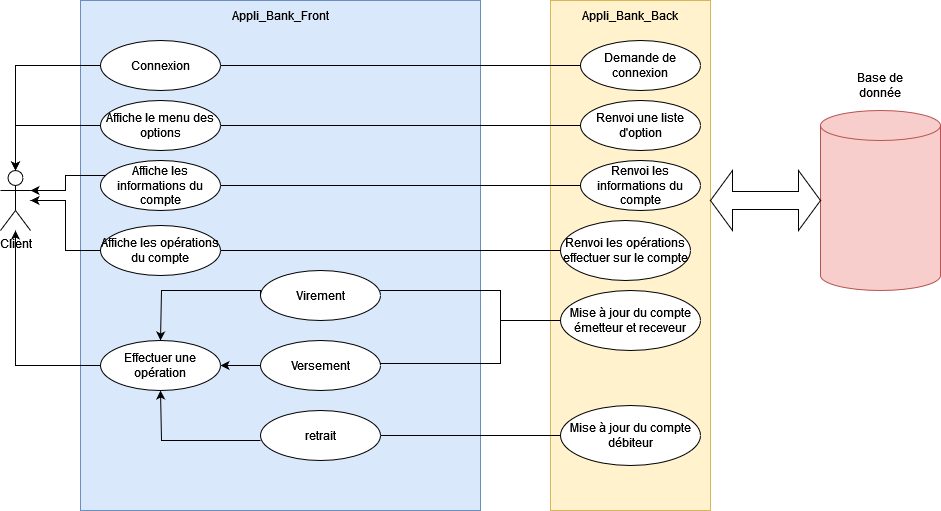

The diagram above was exported from draw.io. Its source (the exported page's mxGraphModel, read from the mxfile embedded in the PNG):
<mxGraphModel dx="787" dy="420" grid="1" gridSize="10" guides="1" tooltips="1" connect="1" arrows="1" fold="1" page="1" pageScale="1" pageWidth="827" pageHeight="1169" math="0" shadow="0">
  <root>
    <mxCell id="0" />
    <mxCell id="1" parent="0" />
    <mxCell id="xNWHvn1gwaUhMMkQVwpX-2" value="" style="rounded=0;whiteSpace=wrap;html=1;direction=south;fillColor=#dae8fc;strokeColor=#6c8ebf;" vertex="1" parent="1">
      <mxGeometry x="120" y="10" width="400" height="510" as="geometry" />
    </mxCell>
    <mxCell id="xNWHvn1gwaUhMMkQVwpX-3" value="" style="rounded=0;whiteSpace=wrap;html=1;fillColor=#fff2cc;strokeColor=#d6b656;direction=south;" vertex="1" parent="1">
      <mxGeometry x="590" y="10" width="160" height="510" as="geometry" />
    </mxCell>
    <mxCell id="xNWHvn1gwaUhMMkQVwpX-4" value="Client" style="shape=umlActor;verticalLabelPosition=bottom;verticalAlign=top;html=1;outlineConnect=0;" vertex="1" parent="1">
      <mxGeometry x="40" y="180" width="30" height="60" as="geometry" />
    </mxCell>
    <mxCell id="xNWHvn1gwaUhMMkQVwpX-5" value="Appli_Bank_Front" style="text;html=1;strokeColor=none;fillColor=none;align=center;verticalAlign=middle;whiteSpace=wrap;rounded=0;" vertex="1" parent="1">
      <mxGeometry x="290" y="10" width="60" height="30" as="geometry" />
    </mxCell>
    <mxCell id="xNWHvn1gwaUhMMkQVwpX-6" value="Appli_Bank_Back" style="text;html=1;strokeColor=none;fillColor=none;align=center;verticalAlign=middle;whiteSpace=wrap;rounded=0;" vertex="1" parent="1">
      <mxGeometry x="640" y="10" width="60" height="30" as="geometry" />
    </mxCell>
    <mxCell id="xNWHvn1gwaUhMMkQVwpX-8" value="" style="shape=cylinder3;whiteSpace=wrap;html=1;boundedLbl=1;backgroundOutline=1;size=15;fillColor=#f8cecc;strokeColor=#b85450;" vertex="1" parent="1">
      <mxGeometry x="860" y="120" width="120" height="180" as="geometry" />
    </mxCell>
    <mxCell id="xNWHvn1gwaUhMMkQVwpX-9" value="Base de donnée" style="text;html=1;strokeColor=none;fillColor=none;align=center;verticalAlign=middle;whiteSpace=wrap;rounded=0;" vertex="1" parent="1">
      <mxGeometry x="890" y="80" width="60" height="30" as="geometry" />
    </mxCell>
    <mxCell id="xNWHvn1gwaUhMMkQVwpX-16" value="Connexion" style="ellipse;whiteSpace=wrap;html=1;" vertex="1" parent="1">
      <mxGeometry x="140" y="50" width="120" height="50" as="geometry" />
    </mxCell>
    <mxCell id="xNWHvn1gwaUhMMkQVwpX-17" value="Demande de connexion" style="ellipse;whiteSpace=wrap;html=1;" vertex="1" parent="1">
      <mxGeometry x="620" y="50" width="120" height="50" as="geometry" />
    </mxCell>
    <mxCell id="xNWHvn1gwaUhMMkQVwpX-20" value="" style="line;strokeWidth=1;fillColor=none;align=left;verticalAlign=middle;spacingTop=-1;spacingLeft=3;spacingRight=3;rotatable=0;labelPosition=right;points=[];portConstraint=eastwest;strokeColor=inherit;" vertex="1" parent="1">
      <mxGeometry x="260" y="71" width="360" height="8" as="geometry" />
    </mxCell>
    <mxCell id="xNWHvn1gwaUhMMkQVwpX-21" value="Renvoi une liste d'option" style="ellipse;whiteSpace=wrap;html=1;" vertex="1" parent="1">
      <mxGeometry x="620" y="110" width="120" height="50" as="geometry" />
    </mxCell>
    <mxCell id="xNWHvn1gwaUhMMkQVwpX-22" value="Affiche le menu des options" style="ellipse;whiteSpace=wrap;html=1;" vertex="1" parent="1">
      <mxGeometry x="140" y="110" width="120" height="50" as="geometry" />
    </mxCell>
    <mxCell id="xNWHvn1gwaUhMMkQVwpX-23" value="" style="line;strokeWidth=1;fillColor=none;align=left;verticalAlign=middle;spacingTop=-1;spacingLeft=3;spacingRight=3;rotatable=0;labelPosition=right;points=[];portConstraint=eastwest;strokeColor=inherit;" vertex="1" parent="1">
      <mxGeometry x="260" y="131" width="360" height="8" as="geometry" />
    </mxCell>
    <mxCell id="xNWHvn1gwaUhMMkQVwpX-25" value="Affiche les informations du compte" style="ellipse;whiteSpace=wrap;html=1;" vertex="1" parent="1">
      <mxGeometry x="140" y="170" width="120" height="50" as="geometry" />
    </mxCell>
    <mxCell id="xNWHvn1gwaUhMMkQVwpX-26" value="Renvoi les informations du compte " style="ellipse;whiteSpace=wrap;html=1;" vertex="1" parent="1">
      <mxGeometry x="620" y="170" width="120" height="50" as="geometry" />
    </mxCell>
    <mxCell id="xNWHvn1gwaUhMMkQVwpX-27" value="" style="line;strokeWidth=1;fillColor=none;align=left;verticalAlign=middle;spacingTop=-1;spacingLeft=3;spacingRight=3;rotatable=0;labelPosition=right;points=[];portConstraint=eastwest;strokeColor=inherit;" vertex="1" parent="1">
      <mxGeometry x="260" y="191" width="360" height="8" as="geometry" />
    </mxCell>
    <mxCell id="xNWHvn1gwaUhMMkQVwpX-28" value="Affiche les opérations du compte" style="ellipse;whiteSpace=wrap;html=1;" vertex="1" parent="1">
      <mxGeometry x="140" y="235" width="120" height="50" as="geometry" />
    </mxCell>
    <mxCell id="xNWHvn1gwaUhMMkQVwpX-29" value="Renvoi les opérations effectuer sur le compte" style="ellipse;whiteSpace=wrap;html=1;" vertex="1" parent="1">
      <mxGeometry x="600" y="230" width="130" height="60" as="geometry" />
    </mxCell>
    <mxCell id="xNWHvn1gwaUhMMkQVwpX-30" value="" style="line;strokeWidth=1;fillColor=none;align=left;verticalAlign=middle;spacingTop=-1;spacingLeft=3;spacingRight=3;rotatable=0;labelPosition=right;points=[];portConstraint=eastwest;strokeColor=inherit;" vertex="1" parent="1">
      <mxGeometry x="260" y="256" width="340" height="8" as="geometry" />
    </mxCell>
    <mxCell id="xNWHvn1gwaUhMMkQVwpX-31" value="Effectuer une opération" style="ellipse;whiteSpace=wrap;html=1;" vertex="1" parent="1">
      <mxGeometry x="140" y="350" width="120" height="50" as="geometry" />
    </mxCell>
    <mxCell id="xNWHvn1gwaUhMMkQVwpX-32" value="Virement" style="ellipse;whiteSpace=wrap;html=1;" vertex="1" parent="1">
      <mxGeometry x="300" y="280" width="120" height="50" as="geometry" />
    </mxCell>
    <mxCell id="xNWHvn1gwaUhMMkQVwpX-35" style="edgeStyle=orthogonalEdgeStyle;rounded=0;orthogonalLoop=1;jettySize=auto;html=1;exitX=0;exitY=0.5;exitDx=0;exitDy=0;" edge="1" parent="1" source="xNWHvn1gwaUhMMkQVwpX-32">
      <mxGeometry relative="1" as="geometry">
        <mxPoint x="282.42640687119297" y="299.9976695296637" as="sourcePoint" />
        <mxPoint x="200" y="350" as="targetPoint" />
        <Array as="points">
          <mxPoint x="300" y="300" />
          <mxPoint x="201" y="300" />
        </Array>
      </mxGeometry>
    </mxCell>
    <mxCell id="xNWHvn1gwaUhMMkQVwpX-33" value="Versement" style="ellipse;whiteSpace=wrap;html=1;" vertex="1" parent="1">
      <mxGeometry x="300" y="350" width="120" height="50" as="geometry" />
    </mxCell>
    <mxCell id="xNWHvn1gwaUhMMkQVwpX-34" value="retrait" style="ellipse;whiteSpace=wrap;html=1;" vertex="1" parent="1">
      <mxGeometry x="300" y="420" width="120" height="50" as="geometry" />
    </mxCell>
    <mxCell id="xNWHvn1gwaUhMMkQVwpX-38" style="edgeStyle=orthogonalEdgeStyle;rounded=0;orthogonalLoop=1;jettySize=auto;html=1;entryX=0.5;entryY=1;entryDx=0;entryDy=0;" edge="1" parent="1" target="xNWHvn1gwaUhMMkQVwpX-31">
      <mxGeometry relative="1" as="geometry">
        <mxPoint x="300" y="450" as="sourcePoint" />
        <mxPoint x="200" y="500" as="targetPoint" />
        <Array as="points">
          <mxPoint x="300" y="450" />
          <mxPoint x="201" y="450" />
        </Array>
      </mxGeometry>
    </mxCell>
    <mxCell id="xNWHvn1gwaUhMMkQVwpX-40" style="edgeStyle=orthogonalEdgeStyle;rounded=0;orthogonalLoop=1;jettySize=auto;html=1;entryX=1;entryY=0.5;entryDx=0;entryDy=0;exitX=0;exitY=0.5;exitDx=0;exitDy=0;" edge="1" parent="1" source="xNWHvn1gwaUhMMkQVwpX-33" target="xNWHvn1gwaUhMMkQVwpX-31">
      <mxGeometry relative="1" as="geometry">
        <mxPoint x="380" y="420" as="sourcePoint" />
        <mxPoint x="280" y="370" as="targetPoint" />
        <Array as="points">
          <mxPoint x="290" y="375" />
          <mxPoint x="290" y="375" />
        </Array>
      </mxGeometry>
    </mxCell>
    <mxCell id="xNWHvn1gwaUhMMkQVwpX-41" value="Mise à jour du compte émetteur et receveur" style="ellipse;whiteSpace=wrap;html=1;" vertex="1" parent="1">
      <mxGeometry x="600" y="300" width="140" height="60" as="geometry" />
    </mxCell>
    <mxCell id="xNWHvn1gwaUhMMkQVwpX-43" value="" style="line;strokeWidth=1;fillColor=none;align=left;verticalAlign=middle;spacingTop=-1;spacingLeft=3;spacingRight=3;rotatable=0;labelPosition=right;points=[];portConstraint=eastwest;strokeColor=inherit;" vertex="1" parent="1">
      <mxGeometry x="540" y="326" width="60" height="8" as="geometry" />
    </mxCell>
    <mxCell id="xNWHvn1gwaUhMMkQVwpX-46" value="" style="shape=partialRectangle;whiteSpace=wrap;html=1;bottom=1;right=1;left=1;top=0;fillColor=none;routingCenterX=-0.5;direction=north;" vertex="1" parent="1">
      <mxGeometry x="420" y="300" width="120" height="73" as="geometry" />
    </mxCell>
    <mxCell id="xNWHvn1gwaUhMMkQVwpX-47" value="Mise à jour du compte débiteur" style="ellipse;whiteSpace=wrap;html=1;" vertex="1" parent="1">
      <mxGeometry x="600" y="415" width="140" height="60" as="geometry" />
    </mxCell>
    <mxCell id="xNWHvn1gwaUhMMkQVwpX-48" value="" style="line;strokeWidth=1;fillColor=none;align=left;verticalAlign=middle;spacingTop=-1;spacingLeft=3;spacingRight=3;rotatable=0;labelPosition=right;points=[];portConstraint=eastwest;strokeColor=inherit;" vertex="1" parent="1">
      <mxGeometry x="420" y="441" width="180" height="8" as="geometry" />
    </mxCell>
    <mxCell id="xNWHvn1gwaUhMMkQVwpX-61" style="edgeStyle=orthogonalEdgeStyle;rounded=0;orthogonalLoop=1;jettySize=auto;html=1;entryX=1;entryY=0.3333333333333333;entryDx=0;entryDy=0;entryPerimeter=0;exitX=0.042;exitY=0.3;exitDx=0;exitDy=0;exitPerimeter=0;" edge="1" parent="1" source="xNWHvn1gwaUhMMkQVwpX-25" target="xNWHvn1gwaUhMMkQVwpX-4">
      <mxGeometry relative="1" as="geometry">
        <mxPoint x="110" y="180" as="sourcePoint" />
        <mxPoint x="90" y="187.5" as="targetPoint" />
        <Array as="points" />
      </mxGeometry>
    </mxCell>
    <mxCell id="xNWHvn1gwaUhMMkQVwpX-62" style="edgeStyle=orthogonalEdgeStyle;rounded=0;orthogonalLoop=1;jettySize=auto;html=1;entryX=0.5;entryY=0;entryDx=0;entryDy=0;entryPerimeter=0;exitX=0;exitY=0.5;exitDx=0;exitDy=0;" edge="1" parent="1" source="xNWHvn1gwaUhMMkQVwpX-22" target="xNWHvn1gwaUhMMkQVwpX-4">
      <mxGeometry relative="1" as="geometry">
        <mxPoint x="133" y="126.5" as="sourcePoint" />
        <mxPoint x="60" y="124.5" as="targetPoint" />
        <Array as="points" />
      </mxGeometry>
    </mxCell>
    <mxCell id="xNWHvn1gwaUhMMkQVwpX-63" style="edgeStyle=orthogonalEdgeStyle;rounded=0;orthogonalLoop=1;jettySize=auto;html=1;entryX=0.5;entryY=0;entryDx=0;entryDy=0;entryPerimeter=0;exitX=0;exitY=0.5;exitDx=0;exitDy=0;" edge="1" parent="1" source="xNWHvn1gwaUhMMkQVwpX-16" target="xNWHvn1gwaUhMMkQVwpX-4">
      <mxGeometry relative="1" as="geometry">
        <mxPoint x="150" y="145" as="sourcePoint" />
        <mxPoint x="65" y="190" as="targetPoint" />
        <Array as="points" />
      </mxGeometry>
    </mxCell>
    <mxCell id="xNWHvn1gwaUhMMkQVwpX-64" value="" style="shape=doubleArrow;whiteSpace=wrap;html=1;" vertex="1" parent="1">
      <mxGeometry x="750" y="180" width="110" height="60" as="geometry" />
    </mxCell>
    <mxCell id="xNWHvn1gwaUhMMkQVwpX-65" style="edgeStyle=orthogonalEdgeStyle;rounded=0;orthogonalLoop=1;jettySize=auto;html=1;exitX=0;exitY=0.5;exitDx=0;exitDy=0;" edge="1" parent="1" source="xNWHvn1gwaUhMMkQVwpX-31" target="xNWHvn1gwaUhMMkQVwpX-4">
      <mxGeometry relative="1" as="geometry">
        <mxPoint x="55" y="380" as="sourcePoint" />
        <mxPoint x="18" y="220" as="targetPoint" />
        <Array as="points" />
      </mxGeometry>
    </mxCell>
    <mxCell id="xNWHvn1gwaUhMMkQVwpX-66" style="edgeStyle=orthogonalEdgeStyle;rounded=0;orthogonalLoop=1;jettySize=auto;html=1;exitX=0;exitY=0.5;exitDx=0;exitDy=0;" edge="1" parent="1" source="xNWHvn1gwaUhMMkQVwpX-28" target="xNWHvn1gwaUhMMkQVwpX-4">
      <mxGeometry relative="1" as="geometry">
        <mxPoint x="140" y="300" as="sourcePoint" />
        <mxPoint x="55" y="345" as="targetPoint" />
        <Array as="points" />
      </mxGeometry>
    </mxCell>
  </root>
</mxGraphModel>